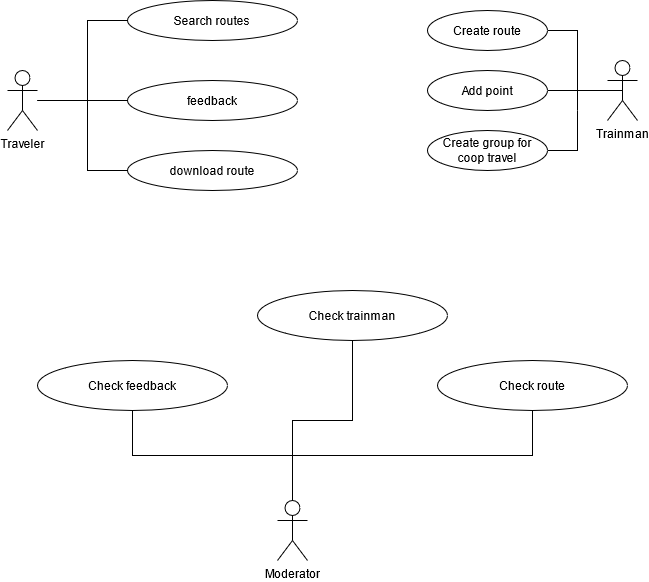

The diagram above was exported from draw.io. Its source (the exported page's mxGraphModel, read from the mxfile embedded in the PNG):
<mxGraphModel dx="1422" dy="749" grid="1" gridSize="10" guides="1" tooltips="1" connect="1" arrows="1" fold="1" page="1" pageScale="1" pageWidth="827" pageHeight="1169" math="0" shadow="0">
  <root>
    <mxCell id="WMw4W7yBUaGES5sIr22s-0" />
    <mxCell id="WMw4W7yBUaGES5sIr22s-1" parent="WMw4W7yBUaGES5sIr22s-0" />
    <mxCell id="BYe7kZRgq72rbHcJpHSl-0" value="Traveler" style="shape=umlActor;verticalLabelPosition=bottom;verticalAlign=top;html=1;outlineConnect=0;" parent="WMw4W7yBUaGES5sIr22s-1" vertex="1">
      <mxGeometry x="100" y="320" width="30" height="60" as="geometry" />
    </mxCell>
    <mxCell id="BYe7kZRgq72rbHcJpHSl-1" value="&lt;div&gt;&lt;span class=&quot;MtFg0&quot; tabindex=&quot;0&quot; lang=&quot;en&quot;&gt;Trainman&lt;/span&gt;&lt;/div&gt;" style="shape=umlActor;verticalLabelPosition=bottom;verticalAlign=top;html=1;outlineConnect=0;" parent="WMw4W7yBUaGES5sIr22s-1" vertex="1">
      <mxGeometry x="700" y="310" width="30" height="60" as="geometry" />
    </mxCell>
    <mxCell id="BYe7kZRgq72rbHcJpHSl-2" value="&lt;span class=&quot;VIiyi&quot; lang=&quot;en&quot;&gt;&lt;span class=&quot;JLqJ4b ChMk0b&quot;&gt;&lt;span&gt;Moderator&lt;/span&gt;&lt;/span&gt;&lt;/span&gt; " style="shape=umlActor;verticalLabelPosition=bottom;verticalAlign=top;html=1;outlineConnect=0;" parent="WMw4W7yBUaGES5sIr22s-1" vertex="1">
      <mxGeometry x="370" y="750" width="30" height="60" as="geometry" />
    </mxCell>
    <mxCell id="BYe7kZRgq72rbHcJpHSl-8" style="edgeStyle=orthogonalEdgeStyle;rounded=0;orthogonalLoop=1;jettySize=auto;html=1;exitX=0;exitY=0.5;exitDx=0;exitDy=0;startArrow=none;startFill=0;endArrow=none;endFill=0;strokeColor=#000000;" parent="WMw4W7yBUaGES5sIr22s-1" source="BYe7kZRgq72rbHcJpHSl-7" target="BYe7kZRgq72rbHcJpHSl-0" edge="1">
      <mxGeometry relative="1" as="geometry">
        <Array as="points">
          <mxPoint x="180" y="270" />
          <mxPoint x="180" y="350" />
        </Array>
      </mxGeometry>
    </mxCell>
    <mxCell id="BYe7kZRgq72rbHcJpHSl-7" value="Search routes" style="ellipse;whiteSpace=wrap;html=1;" parent="WMw4W7yBUaGES5sIr22s-1" vertex="1">
      <mxGeometry x="220" y="250" width="170" height="40" as="geometry" />
    </mxCell>
    <mxCell id="BYe7kZRgq72rbHcJpHSl-9" style="edgeStyle=orthogonalEdgeStyle;rounded=0;orthogonalLoop=1;jettySize=auto;html=1;exitX=0;exitY=0.5;exitDx=0;exitDy=0;startArrow=none;startFill=0;endArrow=none;endFill=0;strokeColor=#000000;" parent="WMw4W7yBUaGES5sIr22s-1" source="BYe7kZRgq72rbHcJpHSl-10" edge="1">
      <mxGeometry relative="1" as="geometry">
        <mxPoint x="130" y="350" as="targetPoint" />
        <Array as="points">
          <mxPoint x="180" y="420" />
          <mxPoint x="180" y="350" />
        </Array>
      </mxGeometry>
    </mxCell>
    <mxCell id="BYe7kZRgq72rbHcJpHSl-10" value="&lt;div&gt;download route&lt;/div&gt;" style="ellipse;whiteSpace=wrap;html=1;" parent="WMw4W7yBUaGES5sIr22s-1" vertex="1">
      <mxGeometry x="220" y="400" width="170" height="40" as="geometry" />
    </mxCell>
    <mxCell id="BYe7kZRgq72rbHcJpHSl-11" style="edgeStyle=orthogonalEdgeStyle;rounded=0;orthogonalLoop=1;jettySize=auto;html=1;exitX=0;exitY=0.5;exitDx=0;exitDy=0;startArrow=none;startFill=0;endArrow=none;endFill=0;strokeColor=#000000;" parent="WMw4W7yBUaGES5sIr22s-1" source="BYe7kZRgq72rbHcJpHSl-12" edge="1">
      <mxGeometry relative="1" as="geometry">
        <mxPoint x="130" y="350" as="targetPoint" />
        <Array as="points">
          <mxPoint x="280" y="350" />
        </Array>
      </mxGeometry>
    </mxCell>
    <mxCell id="BYe7kZRgq72rbHcJpHSl-12" value="feedback" style="ellipse;whiteSpace=wrap;html=1;" parent="WMw4W7yBUaGES5sIr22s-1" vertex="1">
      <mxGeometry x="220" y="330" width="170" height="40" as="geometry" />
    </mxCell>
    <mxCell id="BYe7kZRgq72rbHcJpHSl-20" style="edgeStyle=orthogonalEdgeStyle;rounded=0;orthogonalLoop=1;jettySize=auto;html=1;exitX=1;exitY=0.5;exitDx=0;exitDy=0;startArrow=none;startFill=0;endArrow=none;endFill=0;strokeColor=#000000;" parent="WMw4W7yBUaGES5sIr22s-1" source="BYe7kZRgq72rbHcJpHSl-14" edge="1">
      <mxGeometry relative="1" as="geometry">
        <mxPoint x="670" y="360" as="targetPoint" />
      </mxGeometry>
    </mxCell>
    <mxCell id="BYe7kZRgq72rbHcJpHSl-14" value="Create route" style="ellipse;whiteSpace=wrap;html=1;" parent="WMw4W7yBUaGES5sIr22s-1" vertex="1">
      <mxGeometry x="520" y="260" width="120" height="40" as="geometry" />
    </mxCell>
    <mxCell id="BYe7kZRgq72rbHcJpHSl-17" style="edgeStyle=orthogonalEdgeStyle;rounded=0;orthogonalLoop=1;jettySize=auto;html=1;exitX=1;exitY=0.5;exitDx=0;exitDy=0;entryX=0.5;entryY=0.5;entryDx=0;entryDy=0;entryPerimeter=0;startArrow=none;startFill=0;endArrow=none;endFill=0;strokeColor=#000000;" parent="WMw4W7yBUaGES5sIr22s-1" source="BYe7kZRgq72rbHcJpHSl-15" target="BYe7kZRgq72rbHcJpHSl-1" edge="1">
      <mxGeometry relative="1" as="geometry" />
    </mxCell>
    <mxCell id="BYe7kZRgq72rbHcJpHSl-15" value="Add point" style="ellipse;whiteSpace=wrap;html=1;" parent="WMw4W7yBUaGES5sIr22s-1" vertex="1">
      <mxGeometry x="520" y="320" width="120" height="40" as="geometry" />
    </mxCell>
    <mxCell id="BYe7kZRgq72rbHcJpHSl-19" style="edgeStyle=orthogonalEdgeStyle;rounded=0;orthogonalLoop=1;jettySize=auto;html=1;exitX=1;exitY=0.5;exitDx=0;exitDy=0;startArrow=none;startFill=0;endArrow=none;endFill=0;strokeColor=#000000;" parent="WMw4W7yBUaGES5sIr22s-1" source="BYe7kZRgq72rbHcJpHSl-16" edge="1">
      <mxGeometry relative="1" as="geometry">
        <mxPoint x="670" y="360" as="targetPoint" />
      </mxGeometry>
    </mxCell>
    <mxCell id="BYe7kZRgq72rbHcJpHSl-16" value="&lt;div&gt;Create group for coop travel&lt;/div&gt;" style="ellipse;whiteSpace=wrap;html=1;" parent="WMw4W7yBUaGES5sIr22s-1" vertex="1">
      <mxGeometry x="520" y="380" width="120" height="40" as="geometry" />
    </mxCell>
    <mxCell id="BYe7kZRgq72rbHcJpHSl-26" style="edgeStyle=orthogonalEdgeStyle;rounded=0;orthogonalLoop=1;jettySize=auto;html=1;exitX=0.5;exitY=1;exitDx=0;exitDy=0;startArrow=none;startFill=0;endArrow=none;endFill=0;strokeColor=#000000;entryX=0.5;entryY=0;entryDx=0;entryDy=0;entryPerimeter=0;" parent="WMw4W7yBUaGES5sIr22s-1" source="BYe7kZRgq72rbHcJpHSl-22" target="BYe7kZRgq72rbHcJpHSl-2" edge="1">
      <mxGeometry relative="1" as="geometry">
        <mxPoint x="390" y="740" as="targetPoint" />
      </mxGeometry>
    </mxCell>
    <mxCell id="BYe7kZRgq72rbHcJpHSl-22" value="Check trainman" style="ellipse;whiteSpace=wrap;html=1;" parent="WMw4W7yBUaGES5sIr22s-1" vertex="1">
      <mxGeometry x="350" y="540" width="190" height="50" as="geometry" />
    </mxCell>
    <mxCell id="BYe7kZRgq72rbHcJpHSl-27" style="edgeStyle=orthogonalEdgeStyle;rounded=0;orthogonalLoop=1;jettySize=auto;html=1;exitX=0.5;exitY=1;exitDx=0;exitDy=0;startArrow=none;startFill=0;endArrow=none;endFill=0;strokeColor=#000000;entryX=0.5;entryY=0;entryDx=0;entryDy=0;entryPerimeter=0;" parent="WMw4W7yBUaGES5sIr22s-1" source="BYe7kZRgq72rbHcJpHSl-23" target="BYe7kZRgq72rbHcJpHSl-2" edge="1">
      <mxGeometry relative="1" as="geometry">
        <mxPoint x="390" y="720" as="targetPoint" />
      </mxGeometry>
    </mxCell>
    <mxCell id="BYe7kZRgq72rbHcJpHSl-23" value="Check route" style="ellipse;whiteSpace=wrap;html=1;" parent="WMw4W7yBUaGES5sIr22s-1" vertex="1">
      <mxGeometry x="530" y="610" width="190" height="50" as="geometry" />
    </mxCell>
    <mxCell id="BYe7kZRgq72rbHcJpHSl-25" style="edgeStyle=orthogonalEdgeStyle;rounded=0;orthogonalLoop=1;jettySize=auto;html=1;exitX=0.5;exitY=1;exitDx=0;exitDy=0;entryX=0.5;entryY=0;entryDx=0;entryDy=0;entryPerimeter=0;startArrow=none;startFill=0;endArrow=none;endFill=0;strokeColor=#000000;" parent="WMw4W7yBUaGES5sIr22s-1" source="BYe7kZRgq72rbHcJpHSl-24" target="BYe7kZRgq72rbHcJpHSl-2" edge="1">
      <mxGeometry relative="1" as="geometry" />
    </mxCell>
    <mxCell id="BYe7kZRgq72rbHcJpHSl-24" value="Check feedback" style="ellipse;whiteSpace=wrap;html=1;" parent="WMw4W7yBUaGES5sIr22s-1" vertex="1">
      <mxGeometry x="130" y="610" width="190" height="50" as="geometry" />
    </mxCell>
  </root>
</mxGraphModel>